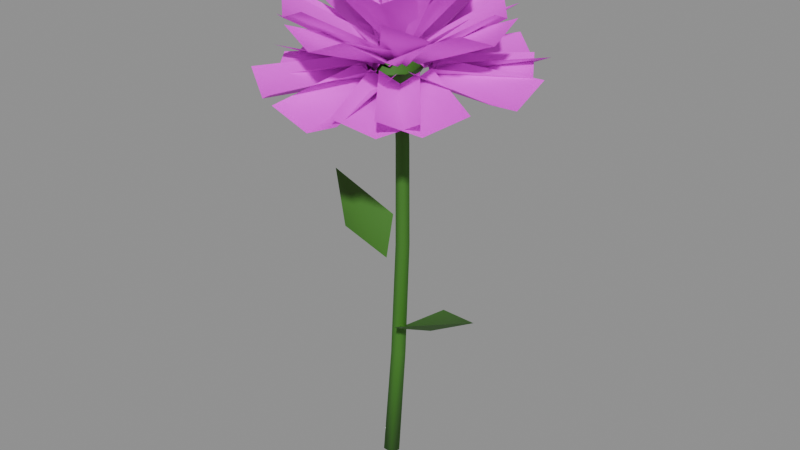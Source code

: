 # Source: flor_cempasuchil.blend  (saved by Blender 5.2.45; exported with 4.5.12 LTS)
import bpy
from mathutils import Matrix  # noqa: F401  (used for matrix-valued properties, if any)

bpy.ops.wm.read_factory_settings(use_empty=True)
scene = bpy.context.scene
scene.name = 'Scene'

# ---- images (referenced by path relative to the original .blend; pixels are not part of the script)
import os
ASSET_DIR = os.environ.get("B2B_ASSET_DIR", "")  # directory of the original .blend (textures are referenced by path, not embedded)
HERE = os.path.dirname(os.path.abspath(__file__))  # packed textures are extracted next to this script under _unpacked/

def load_image(name, relpath, width, height, colorspace="sRGB"):
    """Load a texture the original file referenced (path relative to the .blend, or extracted next to this script)."""
    p = next((c for c in (os.path.join(HERE, relpath), os.path.join(ASSET_DIR, relpath)) if relpath and os.path.exists(c)), "")
    if p:
        img = bpy.data.images.load(p, check_existing=True)
        img.name = name
    else:  # same state as the original file: an image datablock whose file is absent (Cycles renders it pink)
        img = bpy.data.images.new(name, width, height)
        img.source = "FILE"
        img.filepath = "//" + (relpath or name)
    img.colorspace_settings.name = colorspace
    return img
img_petalo_cempasuchil_png = load_image('petalo_cempasuchil.png', 'petalo_cempasuchil.png', 1024, 1024, 'sRGB')

# ---- materials (node trees are filled in below, after node groups)
mat_cempasuchil_verde = bpy.data.materials.new('cempasuchil_verde')
mat_cempasuchil_petalo = bpy.data.materials.new('cempasuchil_petalo')

# ---- material node trees
mat_cempasuchil_verde.use_nodes = True; mat_cempasuchil_verde.node_tree.nodes.clear()
_N = mat_cempasuchil_verde.node_tree.nodes; _L = mat_cempasuchil_verde.node_tree.links
n0 = _N.new('ShaderNodeBsdfPrincipled'); n0.name = 'Principled BSDF'; n0.location = (-200, 100)
n0.inputs[0].default_value = (0.04971, 0.1946, 0.01764, 1.0)
n0.inputs[2].default_value = 0.7
n0.inputs[10].default_value = 0.005
n1 = _N.new('ShaderNodeOutputMaterial'); n1.name = 'Material Output'; n1.location = (200, 100)
_L.new(n0.outputs[0], n1.inputs[0])
n1.is_active_output = True
mat_cempasuchil_petalo.use_nodes = True; mat_cempasuchil_petalo.node_tree.nodes.clear()
_N = mat_cempasuchil_petalo.node_tree.nodes; _L = mat_cempasuchil_petalo.node_tree.links
n0 = _N.new('ShaderNodeBsdfPrincipled'); n0.name = 'Principled BSDF'; n0.location = (-200, 100)
n0.inputs[2].default_value = 0.65
n0.inputs[10].default_value = 0.005
n1 = _N.new('ShaderNodeOutputMaterial'); n1.name = 'Material Output'; n1.location = (200, 100)
n2 = _N.new('ShaderNodeTexImage'); n2.name = 'Image Texture'; n2.location = (-600, 300)
n2.image = img_petalo_cempasuchil_png
_L.new(n0.outputs[0], n1.inputs[0])
_L.new(n2.outputs[0], n0.inputs[0])
n1.is_active_output = True

# ---- meshes
me_tallo = bpy.data.meshes.new('tallo')
me_tallo.from_pydata([(0.0, 0.0045, 0.0), (-0.004268, 0.001391, 0.0003172), (-0.002638, -0.003641, 0.000196), (0.002638, -0.003641, -0.000196), (0.004268, 0.001391, -0.0003172), (0.004905, 0.004, 0.066), (0.001107, 0.001236, 0.06622), (0.002558, -0.003236, 0.06614), (0.007252, -0.003236, 0.06586), (0.008703, 0.001236, 0.06578), (0.00775, 0.0037, 0.132), (0.004232, 0.001143, 0.1321), (0.005575, -0.002993, 0.132), (0.009924, -0.002993, 0.132), (0.01127, 0.001143, 0.1319), (0.007645, 0.0035, 0.187), (0.004316, 0.001082, 0.187), (0.005588, -0.002832, 0.187), (0.009702, -0.002832, 0.187), (0.01097, 0.001082, 0.187), (0.006468, 0.0033, 0.22), (0.003331, 0.00102, 0.2199), (0.00453, -0.00267, 0.2199), (0.008406, -0.00267, 0.2201), (0.009604, 0.00102, 0.2201), (0.004, 0.0, 0.08), (0.01934, -0.02026, 0.09698), (0.06628, -0.01869, 0.1174), (0.02796, 0.008472, 0.09698), (0.03317, -0.008752, 0.09474), (-0.003, 0.0, 0.12), (-0.01532, 0.02001, 0.1334), (-0.05774, 0.0219, 0.1474), (-0.02572, -0.005992, 0.1334), (-0.02851, 0.0102, 0.1303), (-6.062e-19, 0.0033, 0.208), (-0.002858, 0.00165, 0.208), (-0.002858, -0.00165, 0.208), (2.021e-19, -0.0033, 0.208), (0.002858, -0.00165, 0.208), (0.002858, 0.00165, 0.208), (-2.204e-18, 0.012, 0.218), (-0.01039, 0.006, 0.218), (-0.01039, -0.006, 0.218), (7.348e-19, -0.012, 0.218), (0.01039, -0.006, 0.218), (0.01039, 0.006, 0.218), (-2.939e-18, 0.016, 0.224), (-0.01386, 0.008, 0.224), (-0.01386, -0.008, 0.224), (9.797e-19, -0.016, 0.224), (0.01386, -0.008, 0.224), (0.01386, 0.008, 0.224)], [], [(0, 1, 6, 5), (1, 2, 7, 6), (2, 3, 8, 7), (3, 4, 9, 8), (4, 0, 5, 9), (5, 6, 11, 10), (6, 7, 12, 11), (7, 8, 13, 12), (8, 9, 14, 13), (9, 5, 10, 14), (10, 11, 16, 15), (11, 12, 17, 16), (12, 13, 18, 17), (13, 14, 19, 18), (14, 10, 15, 19), (15, 16, 21, 20), (16, 17, 22, 21), (17, 18, 23, 22), (18, 19, 24, 23), (19, 15, 20, 24), (4, 3, 2, 1, 0), (20, 21, 22, 23, 24), (25, 26, 29), (29, 26, 27), (25, 29, 28), (29, 27, 28), (30, 31, 34), (34, 31, 32), (30, 34, 33), (34, 32, 33), (35, 36, 42, 41), (36, 37, 43, 42), (37, 38, 44, 43), (38, 39, 45, 44), (39, 40, 46, 45), (40, 35, 41, 46), (41, 42, 48, 47), (42, 43, 49, 48), (43, 44, 50, 49), (44, 45, 51, 50), (45, 46, 52, 51), (46, 41, 47, 52)])
me_tallo.polygons.foreach_set('use_smooth', [True] * 42)
_uv = me_tallo.uv_layers.new(name='Float2')
_uv.uv.foreach_set('vector', [0.0, 0.0, 0.2, 0.0, 0.2, 0.06618, 0.0, 0.06618, 0.2, 0.0, 0.4, 0.0, 0.4, 0.06618, 0.2, 0.06618, 0.4, 0.0, 0.6, 0.0, 0.6, 0.06618, 0.4, 0.06618, 0.6, 0.0, 0.8, 0.0, 0.8, 0.06618, 0.6, 0.06618, 0.8, 0.0, 1.0, 0.0, 1.0, 0.06618, 0.8, 0.06618, 0.0, 0.06618, 0.2, 0.06618, 0.2, 0.1322, 0.0, 0.1322, 0.2, 0.06618, 0.4, 0.06618, 0.4, 0.1322, 0.2, 0.1322, 0.4, 0.06618, 0.6, 0.06618, 0.6, 0.1322, 0.4, 0.1322, 0.6, 0.06618, 0.8, 0.06618, 0.8, 0.1322, 0.6, 0.1322, 0.8, 0.06618, 1.0, 0.06618, 1.0, 0.1322, 0.8, 0.1322, 0.0, 0.1322, 0.2, 0.1322, 0.2, 0.1872, 0.0, 0.1872, 0.2, 0.1322, 0.4, 0.1322, 0.4, 0.1872, 0.2, 0.1872, 0.4, 0.1322, 0.6, 0.1322, 0.6, 0.1872, 0.4, 0.1872, 0.6, 0.1322, 0.8, 0.1322, 0.8, 0.1872, 0.6, 0.1872, 0.8, 0.1322, 1.0, 0.1322, 1.0, 0.1872, 0.8, 0.1872, 0.0, 0.1872, 0.2, 0.1872, 0.2, 0.2203, 0.0, 0.2203, 0.2, 0.1872, 0.4, 0.1872, 0.4, 0.2203, 0.2, 0.2203, 0.4, 0.1872, 0.6, 0.1872, 0.6, 0.2203, 0.4, 0.2203, 0.6, 0.1872, 0.8, 0.1872, 0.8, 0.2203, 0.6, 0.2203, 0.8, 0.1872, 1.0, 0.1872, 1.0, 0.2203, 0.8, 0.2203, 0.6545, 0.02447, 0.09549, 0.2061, 0.09549, 0.7939, 0.6545, 0.9755, 1.0, 0.5, 1.0, 0.5, 0.6545, 0.9755, 0.09549, 0.7939, 0.09549, 0.2061, 0.6545, 0.02447, 0.5, 0.0, 1.0, 0.35, 0.5, 0.45, 0.5, 0.45, 1.0, 0.35, 0.5, 1.0, 0.5, 0.0, 0.5, 0.45, 0.0, 0.35, 0.5, 0.45, 0.5, 1.0, 0.0, 0.35, 0.5, 0.0, 1.0, 0.35, 0.5, 0.45, 0.5, 0.45, 1.0, 0.35, 0.5, 1.0, 0.5, 0.0, 0.5, 0.45, 0.0, 0.35, 0.5, 0.45, 0.5, 1.0, 0.0, 0.35, 0.0, 0.0, 0.1667, 0.0, 0.1667, 0.6477, 0.0, 0.6477, 0.1667, 0.0, 0.3333, 0.0, 0.3333, 0.6477, 0.1667, 0.6477, 0.3333, 0.0, 0.5, 0.0, 0.5, 0.6477, 0.3333, 0.6477, 0.5, 0.0, 0.6667, 0.0, 0.6667, 0.6477, 0.5, 0.6477, 0.6667, 0.0, 0.8333, 0.0, 0.8333, 0.6477, 0.6667, 0.6477, 0.8333, 0.0, 1.0, 0.0, 1.0, 0.6477, 0.8333, 0.6477, 0.0, 0.6477, 0.1667, 0.6477, 0.1667, 1.0, 0.0, 1.0, 0.1667, 0.6477, 0.3333, 0.6477, 0.3333, 1.0, 0.1667, 1.0, 0.3333, 0.6477, 0.5, 0.6477, 0.5, 1.0, 0.3333, 1.0, 0.5, 0.6477, 0.6667, 0.6477, 0.6667, 1.0, 0.5, 1.0, 0.6667, 0.6477, 0.8333, 0.6477, 0.8333, 1.0, 0.6667, 1.0, 0.8333, 0.6477, 1.0, 0.6477, 1.0, 1.0, 0.8333, 1.0])
me_tallo.materials.append(mat_cempasuchil_verde)
me_tallo.update()
me_cabeza = bpy.data.meshes.new('cabeza')
me_cabeza.from_pydata([(-0.009999, 0.01541, 0.008015), (0.0008973, 0.01437, 0.0), (0.01184, 0.01405, 0.008015), (-0.01437, 0.06248, 0.005939), (0.003808, 0.06099, -0.002076), (0.02203, 0.06021, 0.005939), (-0.01645, 0.009195, 0.007387), (-0.006722, 0.01273, 0.0), (0.001689, 0.01877, 0.007387), (-0.04259, 0.04407, -0.000837), (-0.02682, 0.05081, -0.008225), (-0.01236, 0.06003, -0.000837), (-0.01868, -0.002012, 0.007769), (-0.01265, 0.006878, 0.0), (-0.00847, 0.01677, 0.007769), (-0.06186, 0.01335, 0.001632), (-0.05243, 0.0285, -0.006137), (-0.04484, 0.04466, 0.001632), (-0.01345, -0.01218, 0.008187), (-0.01436, -0.001051, 0.0), (-0.01508, 0.01009, 0.008187), (-0.06049, -0.02309, 0.008779), (-0.06195, -0.004535, 0.0005916), (-0.0632, 0.01403, 0.008779), (-0.00928, -0.01714, 0.008364), (-0.01302, -0.006145, 0.0), (-0.01913, 0.003737, 0.008364), (-0.05008, -0.0449, 0.0007389), (-0.0571, -0.02695, -0.007625), (-0.0665, -0.0101, 0.0007389), (0.00229, -0.01908, 0.008825), (-0.007634, -0.01221, 0.0), (-0.01816, -0.006298, 0.008825), (-0.01816, -0.06695, 0.005521), (-0.0349, -0.05582, -0.003304), (-0.05224, -0.04564, 0.005521), (0.01157, -0.01593, 0.008387), (-4.673e-05, -0.0144, 0.0), (-0.01167, -0.01586, 0.008387), (0.01915, -0.06483, -0.0003222), (-0.0002053, -0.06328, -0.008709), (-0.01957, -0.06471, -0.0003222), (0.01761, -0.007578, 0.008328), (0.007223, -0.01246, 0.0), (-0.002174, -0.01905, 0.008328), (0.04855, -0.04574, 0.002556), (0.03157, -0.05444, -0.005772), (0.01557, -0.06486, 0.002556), (0.01926, -0.001263, 0.008813), (0.01063, -0.009709, 0.0), (0.003007, -0.01907, 0.008813), (0.06261, -0.02996, 0.004878), (0.04856, -0.04434, -0.003935), (0.03552, -0.05963, 0.004878), (0.01467, 0.01194, 0.008859), (0.0144, -0.0001436, 0.0), (0.01443, -0.01223, 0.008859), (0.06638, 0.01948, 0.007956), (0.06603, -0.0006585, -0.0009032), (0.06598, -0.0208, 0.007956), (0.006091, 0.01704, 0.008064), (0.01209, 0.007823, 0.0), (0.01804, -0.001425, 0.008064), (0.04156, 0.04872, 0.008238), (0.05154, 0.03335, 0.0001745), (0.06147, 0.01795, 0.008238), (-0.001767, 0.01864, 0.008952), (0.008318, 0.01175, 0.0), (0.01817, 0.004535, 0.008952), (0.02172, 0.06593, 0.01014), (0.03845, 0.05434, 0.001188), (0.05495, 0.04242, 0.01014), (0.001955, 0.01257, 0.015), (0.01009, 0.005554, 0.00864), (0.01166, -0.005072, 0.015), (0.03119, 0.03631, 0.03684), (0.04256, 0.02342, 0.03048), (0.04737, 0.006917, 0.03684), (-0.006643, 0.01224, 0.01612), (0.004554, 0.01058, 0.00864), (0.01346, 0.00359, 0.01612), (0.003888, 0.05516, 0.03304), (0.02179, 0.05062, 0.02556), (0.03739, 0.04074, 0.03304), (-0.01185, 0.006588, 0.01573), (-0.002131, 0.01132, 0.00864), (0.008643, 0.01045, 0.01573), (-0.02633, 0.04593, 0.03236), (-0.00978, 0.05195, 0.02527), (0.007826, 0.05236, 0.03236), (-0.01304, -0.002249, 0.01555), (-0.008107, 0.008184, 0.00864), (0.002372, 0.01302, 0.01555), (-0.04654, 0.02129, 0.0385), (-0.03646, 0.03681, 0.03158), (-0.02084, 0.04674, 0.0385), (-0.009456, -0.00998, 0.01607), (-0.01131, 0.002174, 0.00864), (-0.005083, 0.01277, 0.01607), (-0.05344, -0.009391, 0.04007), (-0.05384, 0.01035, 0.03264), (-0.04615, 0.02853, 0.04007), (-0.002834, -0.01386, 0.01628), (-0.01025, -0.005259, 0.00864), (-0.01291, 0.005781, 0.01628), (-0.03908, -0.04072, 0.03185), (-0.04986, -0.02558, 0.02421), (-0.05588, -0.007994, 0.03185), (0.005952, -0.0124, 0.01607), (-0.006165, -0.009732, 0.00864), (-0.01375, 8.492e-05, 0.01607), (-0.01066, -0.05314, 0.04074), (-0.02934, -0.04631, 0.03331), (-0.04349, -0.03234, 0.04074), (0.01038, -0.009606, 0.01631), (-0.0009314, -0.01148, 0.00864), (-0.0118, -0.007807, 0.01631), (0.01416, -0.05475, 0.03254), (-0.004545, -0.05603, 0.02487), (-0.0228, -0.05176, 0.03254), (0.0138, -0.001475, 0.01605), (0.006207, -0.009705, 0.00864), (-0.004447, -0.01314, 0.01605), (0.04315, -0.03398, 0.03263), (0.02948, -0.0461, 0.02521), (0.01275, -0.05343, 0.03263), (0.01272, 0.004585, 0.01583), (0.009093, -0.007073, 0.00864), (-0.001314, -0.01345, 0.01583), (0.05048, -0.01514, 0.04088), (0.04218, -0.03281, 0.03368), (0.0271, -0.0452, 0.04088), (0.009215, 0.01059, 0.01629), (0.01148, -0.0009473, 0.00864), (0.007354, -0.01196, 0.01629), (0.05427, 0.01444, 0.03498), (0.05591, -0.004613, 0.02733), (0.05116, -0.02314, 0.03498), (-0.006364, 0.00811, 0.02362), (0.005165, 0.006317, 0.0192), (0.009214, -0.004625, 0.02362), (0.004737, 0.03229, 0.05805), (0.02146, 0.02625, 0.05363), (0.0307, 0.01106, 0.05805), (-0.009536, 0.004002, 0.02455), (0.0005066, 0.008144, 0.0192), (0.009958, 0.00279, 0.02455), (-0.0141, 0.03554, 0.05228), (0.002443, 0.03928, 0.04692), (0.01839, 0.03352, 0.05228), (-0.008201, -0.00503, 0.02324), (-0.006067, 0.005457, 0.0192), (0.004136, 0.008687, 0.02324), (-0.02982, 0.00614, 0.05486), (-0.02357, 0.0212, 0.05082), (-0.009254, 0.029, 0.05486), (-0.001995, -0.009655, 0.02322), (-0.008152, -0.0003612, 0.0192), (-0.002841, 0.009441, 0.02322), (-0.02513, -0.01706, 0.05667), (-0.03157, -0.001399, 0.05265), (-0.02654, 0.01477, 0.05667), (0.001678, -0.009188, 0.02337), (-0.006994, -0.004203, 0.0192), (-0.007325, 0.005794, 0.02337), (-0.01615, -0.0267, 0.05173), (-0.02783, -0.01672, 0.04756), (-0.03116, -0.001732, 0.05173), (0.006848, -0.006702, 0.02371), (-0.00329, -0.007467, 0.0192), (-0.009568, 0.0005307, 0.02371), (0.001723, -0.03316, 0.05161), (-0.01389, -0.03152, 0.0471), (-0.02564, -0.02111, 0.05161), (0.009669, 0.0004829, 0.02408), (0.003599, -0.007323, 0.0192), (-0.006289, -0.007361, 0.02408), (0.02752, -0.0224, 0.0493), (0.01613, -0.03282, 0.04442), (0.0009257, -0.03548, 0.0493), (0.005579, 0.00778, 0.02312), (0.007697, -0.002711, 0.0192), (-0.0005279, -0.009559, 0.02312), (0.02917, 0.005967, 0.05507), (0.02925, -0.0103, 0.05115), (0.01899, -0.02293, 0.05507), (-0.000433, 0.009816, 0.02382), (0.007613, 0.002937, 0.0192), (0.006271, -0.007564, 0.02382), (0.02245, 0.0253, 0.05314), (0.03273, 0.01262, 0.04852), (0.03362, -0.003669, 0.05314), (0.003036, -0.00761, 0.02977), (-0.003785, -0.000647, 0.02784), (0.0003358, 0.008186, 0.02977), (-0.007148, -0.01477, 0.06211), (-0.01487, -0.002541, 0.06018), (-0.01165, 0.01156, 0.06211), (0.008469, -0.002388, 0.02998), (-0.001878, -0.003349, 0.02784), (-0.006455, 0.00598, 0.02998), (0.007357, -0.01603, 0.06435), (-0.007965, -0.0142, 0.06222), (-0.01752, -0.002086, 0.06435), (0.007224, 0.004242, 0.03026), (0.001244, -0.003633, 0.02784), (-0.008308, -0.001076, 0.03026), (0.01696, -0.007311, 0.06239), (0.005807, -0.01696, 0.05997), (-0.008923, -0.01617, 0.06239), (0.001259, 0.008778, 0.02997), (0.003563, -0.001433, 0.02784), (-0.005169, -0.007206, 0.02997), (0.01492, 0.009475, 0.06463), (0.01508, -0.006063, 0.0625), (0.004204, -0.01716, 0.06463), (-0.004784, 0.005335, 0.02972), (0.003192, 0.002135, 0.02784), (0.003104, -0.006459, 0.02972), (0.001695, 0.01536, 0.05799), (0.0123, 0.008226, 0.05611), (0.01484, -0.004299, 0.05799), (-0.00717, -0.0005759, 0.02948), (0.000285, 0.003829, 0.02784), (0.007006, -0.001631, 0.02948), (-0.01118, 0.009327, 0.05831), (0.0009958, 0.01338, 0.05667), (0.01244, 0.007568, 0.05831), (-0.003932, -0.006106, 0.02948), (-0.002857, 0.002566, 0.02784), (0.005651, 0.004563, 0.02948), (-0.01425, -0.003261, 0.05859), (-0.009984, 0.008967, 0.05695), (0.001718, 0.01452, 0.05859), (-1.763e-18, 0.0096, 0.02784), (-0.008314, 0.0048, 0.02784), (-0.008314, -0.0048, 0.02784), (5.878e-19, -0.0096, 0.02784), (0.008314, -0.0048, 0.02784), (0.008314, 0.0048, 0.02784), (-1.058e-18, 0.00576, 0.0336), (-0.004988, 0.00288, 0.0336), (-0.004988, -0.00288, 0.0336), (3.527e-19, -0.00576, 0.0336), (0.004988, -0.00288, 0.0336), (0.004988, 0.00288, 0.0336), (0.0, 0.0, 0.03648)], [], [(0, 1, 4, 3), (1, 2, 5, 4), (6, 7, 10, 9), (7, 8, 11, 10), (12, 13, 16, 15), (13, 14, 17, 16), (18, 19, 22, 21), (19, 20, 23, 22), (24, 25, 28, 27), (25, 26, 29, 28), (30, 31, 34, 33), (31, 32, 35, 34), (36, 37, 40, 39), (37, 38, 41, 40), (42, 43, 46, 45), (43, 44, 47, 46), (48, 49, 52, 51), (49, 50, 53, 52), (54, 55, 58, 57), (55, 56, 59, 58), (60, 61, 64, 63), (61, 62, 65, 64), (66, 67, 70, 69), (67, 68, 71, 70), (72, 73, 76, 75), (73, 74, 77, 76), (78, 79, 82, 81), (79, 80, 83, 82), (84, 85, 88, 87), (85, 86, 89, 88), (90, 91, 94, 93), (91, 92, 95, 94), (96, 97, 100, 99), (97, 98, 101, 100), (102, 103, 106, 105), (103, 104, 107, 106), (108, 109, 112, 111), (109, 110, 113, 112), (114, 115, 118, 117), (115, 116, 119, 118), (120, 121, 124, 123), (121, 122, 125, 124), (126, 127, 130, 129), (127, 128, 131, 130), (132, 133, 136, 135), (133, 134, 137, 136), (138, 139, 142, 141), (139, 140, 143, 142), (144, 145, 148, 147), (145, 146, 149, 148), (150, 151, 154, 153), (151, 152, 155, 154), (156, 157, 160, 159), (157, 158, 161, 160), (162, 163, 166, 165), (163, 164, 167, 166), (168, 169, 172, 171), (169, 170, 173, 172), (174, 175, 178, 177), (175, 176, 179, 178), (180, 181, 184, 183), (181, 182, 185, 184), (186, 187, 190, 189), (187, 188, 191, 190), (192, 193, 196, 195), (193, 194, 197, 196), (198, 199, 202, 201), (199, 200, 203, 202), (204, 205, 208, 207), (205, 206, 209, 208), (210, 211, 214, 213), (211, 212, 215, 214), (216, 217, 220, 219), (217, 218, 221, 220), (222, 223, 226, 225), (223, 224, 227, 226), (228, 229, 232, 231), (229, 230, 233, 232), (234, 235, 241, 240), (235, 236, 242, 241), (236, 237, 243, 242), (237, 238, 244, 243), (238, 239, 245, 244), (239, 234, 240, 245), (240, 241, 246), (241, 242, 246), (242, 243, 246), (243, 244, 246), (244, 245, 246), (245, 240, 246)])
me_cabeza.polygons.foreach_set('use_smooth', [True] * 90)
_uv = me_cabeza.uv_layers.new(name='Float2')
_uv.uv.foreach_set('vector', [0.0, 0.0, 0.5, 0.0, 0.5, 1.0, 0.0, 1.0, 0.5, 0.0, 1.0, 0.0, 1.0, 1.0, 0.5, 1.0, 0.0, 0.0, 0.5, 0.0, 0.5, 1.0, 0.0, 1.0, 0.5, 0.0, 1.0, 0.0, 1.0, 1.0, 0.5, 1.0, 0.0, 0.0, 0.5, 0.0, 0.5, 1.0, 0.0, 1.0, 0.5, 0.0, 1.0, 0.0, 1.0, 1.0, 0.5, 1.0, 0.0, 0.0, 0.5, 0.0, 0.5, 1.0, 0.0, 1.0, 0.5, 0.0, 1.0, 0.0, 1.0, 1.0, 0.5, 1.0, 0.0, 0.0, 0.5, 0.0, 0.5, 1.0, 0.0, 1.0, 0.5, 0.0, 1.0, 0.0, 1.0, 1.0, 0.5, 1.0, 0.0, 0.0, 0.5, 0.0, 0.5, 1.0, 0.0, 1.0, 0.5, 0.0, 1.0, 0.0, 1.0, 1.0, 0.5, 1.0, 0.0, 0.0, 0.5, 0.0, 0.5, 1.0, 0.0, 1.0, 0.5, 0.0, 1.0, 0.0, 1.0, 1.0, 0.5, 1.0, 0.0, 0.0, 0.5, 0.0, 0.5, 1.0, 0.0, 1.0, 0.5, 0.0, 1.0, 0.0, 1.0, 1.0, 0.5, 1.0, 0.0, 0.0, 0.5, 0.0, 0.5, 1.0, 0.0, 1.0, 0.5, 0.0, 1.0, 0.0, 1.0, 1.0, 0.5, 1.0, 0.0, 0.0, 0.5, 0.0, 0.5, 1.0, 0.0, 1.0, 0.5, 0.0, 1.0, 0.0, 1.0, 1.0, 0.5, 1.0, 0.0, 0.0, 0.5, 0.0, 0.5, 1.0, 0.0, 1.0, 0.5, 0.0, 1.0, 0.0, 1.0, 1.0, 0.5, 1.0, 0.0, 0.0, 0.5, 0.0, 0.5, 1.0, 0.0, 1.0, 0.5, 0.0, 1.0, 0.0, 1.0, 1.0, 0.5, 1.0, 0.0, 0.0, 0.5, 0.0, 0.5, 1.0, 0.0, 1.0, 0.5, 0.0, 1.0, 0.0, 1.0, 1.0, 0.5, 1.0, 0.0, 0.0, 0.5, 0.0, 0.5, 1.0, 0.0, 1.0, 0.5, 0.0, 1.0, 0.0, 1.0, 1.0, 0.5, 1.0, 0.0, 0.0, 0.5, 0.0, 0.5, 1.0, 0.0, 1.0, 0.5, 0.0, 1.0, 0.0, 1.0, 1.0, 0.5, 1.0, 0.0, 0.0, 0.5, 0.0, 0.5, 1.0, 0.0, 1.0, 0.5, 0.0, 1.0, 0.0, 1.0, 1.0, 0.5, 1.0, 0.0, 0.0, 0.5, 0.0, 0.5, 1.0, 0.0, 1.0, 0.5, 0.0, 1.0, 0.0, 1.0, 1.0, 0.5, 1.0, 0.0, 0.0, 0.5, 0.0, 0.5, 1.0, 0.0, 1.0, 0.5, 0.0, 1.0, 0.0, 1.0, 1.0, 0.5, 1.0, 0.0, 0.0, 0.5, 0.0, 0.5, 1.0, 0.0, 1.0, 0.5, 0.0, 1.0, 0.0, 1.0, 1.0, 0.5, 1.0, 0.0, 0.0, 0.5, 0.0, 0.5, 1.0, 0.0, 1.0, 0.5, 0.0, 1.0, 0.0, 1.0, 1.0, 0.5, 1.0, 0.0, 0.0, 0.5, 0.0, 0.5, 1.0, 0.0, 1.0, 0.5, 0.0, 1.0, 0.0, 1.0, 1.0, 0.5, 1.0, 0.0, 0.0, 0.5, 0.0, 0.5, 1.0, 0.0, 1.0, 0.5, 0.0, 1.0, 0.0, 1.0, 1.0, 0.5, 1.0, 0.0, 0.0, 0.5, 0.0, 0.5, 1.0, 0.0, 1.0, 0.5, 0.0, 1.0, 0.0, 1.0, 1.0, 0.5, 1.0, 0.0, 0.0, 0.5, 0.0, 0.5, 1.0, 0.0, 1.0, 0.5, 0.0, 1.0, 0.0, 1.0, 1.0, 0.5, 1.0, 0.0, 0.0, 0.5, 0.0, 0.5, 1.0, 0.0, 1.0, 0.5, 0.0, 1.0, 0.0, 1.0, 1.0, 0.5, 1.0, 0.0, 0.0, 0.5, 0.0, 0.5, 1.0, 0.0, 1.0, 0.5, 0.0, 1.0, 0.0, 1.0, 1.0, 0.5, 1.0, 0.0, 0.0, 0.5, 0.0, 0.5, 1.0, 0.0, 1.0, 0.5, 0.0, 1.0, 0.0, 1.0, 1.0, 0.5, 1.0, 0.0, 0.0, 0.5, 0.0, 0.5, 1.0, 0.0, 1.0, 0.5, 0.0, 1.0, 0.0, 1.0, 1.0, 0.5, 1.0, 0.0, 0.0, 0.5, 0.0, 0.5, 1.0, 0.0, 1.0, 0.5, 0.0, 1.0, 0.0, 1.0, 1.0, 0.5, 1.0, 0.0, 0.0, 0.5, 0.0, 0.5, 1.0, 0.0, 1.0, 0.5, 0.0, 1.0, 0.0, 1.0, 1.0, 0.5, 1.0, 0.0, 0.0, 0.5, 0.0, 0.5, 1.0, 0.0, 1.0, 0.5, 0.0, 1.0, 0.0, 1.0, 1.0, 0.5, 1.0, 0.0, 0.0, 0.5, 0.0, 0.5, 1.0, 0.0, 1.0, 0.5, 0.0, 1.0, 0.0, 1.0, 1.0, 0.5, 1.0, 0.0, 0.0, 0.5, 0.0, 0.5, 1.0, 0.0, 1.0, 0.5, 0.0, 1.0, 0.0, 1.0, 1.0, 0.5, 1.0, 0.0, 0.0, 0.5, 0.0, 0.5, 1.0, 0.0, 1.0, 0.5, 0.0, 1.0, 0.0, 1.0, 1.0, 0.5, 1.0, 0.0, 0.0, 0.5, 0.0, 0.5, 1.0, 0.0, 1.0, 0.5, 0.0, 1.0, 0.0, 1.0, 1.0, 0.5, 1.0, 0.0, 0.0, 0.5, 0.0, 0.5, 1.0, 0.0, 1.0, 0.5, 0.0, 1.0, 0.0, 1.0, 1.0, 0.5, 1.0, 0.0, 0.0, 0.5, 0.0, 0.5, 1.0, 0.0, 1.0, 0.5, 0.0, 1.0, 0.0, 1.0, 1.0, 0.5, 1.0, 0.0, 0.0, 0.5, 0.0, 0.5, 1.0, 0.0, 1.0, 0.5, 0.0, 1.0, 0.0, 1.0, 1.0, 0.5, 1.0, 0.0, 0.0, 0.5, 0.0, 0.5, 1.0, 0.0, 1.0, 0.5, 0.0, 1.0, 0.0, 1.0, 1.0, 0.5, 1.0, 0.0, 0.05, 0.1667, 0.05, 0.1667, 0.1536, 0.0, 0.1536, 0.1667, 0.05, 0.3333, 0.05, 0.3333, 0.1536, 0.1667, 0.1536, 0.3333, 0.05, 0.5, 0.05, 0.5, 0.1536, 0.3333, 0.1536, 0.5, 0.05, 0.6667, 0.05, 0.6667, 0.1536, 0.5, 0.1536, 0.6667, 0.05, 0.8333, 0.05, 0.8333, 0.1536, 0.6667, 0.1536, 0.8333, 0.05, 1.0, 0.05, 1.0, 0.1536, 0.8333, 0.1536, 0.0, 0.1536, 0.1667, 0.1536, 0.08333, 0.25, 0.1667, 0.1536, 0.3333, 0.1536, 0.25, 0.25, 0.3333, 0.1536, 0.5, 0.1536, 0.4167, 0.25, 0.5, 0.1536, 0.6667, 0.1536, 0.5833, 0.25, 0.6667, 0.1536, 0.8333, 0.1536, 0.75, 0.25, 0.8333, 0.1536, 1.0, 0.1536, 0.9167, 0.25])
me_cabeza.materials.append(mat_cempasuchil_petalo)
me_cabeza.update()

# ---- objects
ob_flor_cempasuchil = bpy.data.objects.new('flor_cempasuchil', None)
ob_tallo = bpy.data.objects.new('tallo', me_tallo)
ob_cabeza = bpy.data.objects.new('cabeza', me_cabeza)

# ---- transforms, parenting, visibility, modifiers, constraints
ob_flor_cempasuchil.location = (0.0, 0.0, 0.0)
ob_flor_cempasuchil.empty_display_size = 0.1
ob_tallo.parent = ob_flor_cempasuchil
ob_tallo.location = (0.0, 0.0, 0.0)
ob_cabeza.parent = ob_flor_cempasuchil
ob_cabeza.location = (0.006468, 0.0, 0.22)

# ---- collection membership
scene.collection.objects.link(ob_flor_cempasuchil)
scene.collection.objects.link(ob_tallo)
scene.collection.objects.link(ob_cabeza)

# ---- scene / render settings (as saved in the file)
scene.frame_start = 1; scene.frame_end = 250; scene.frame_set(1)
scene.render.engine = 'BLENDER_EEVEE_NEXT'
scene.render.bake_bias = 0.0
scene.render.bake_samples = 0
scene.render.compositor_device = 'GPU'
scene.eevee.use_volume_custom_range = False
scene.eevee.fast_gi_thickness_near = 0.1
scene.eevee.fast_gi_thickness_far = 0.0
scene.eevee.ray_tracing_options.screen_trace_thickness = 0.1
bpy.context.view_layer.update()

# ---- added for rendering (the .blend has no active camera and no usable light): camera, sun + grey world if the file has none
cam_auto = bpy.data.cameras.new('AutoCamera')
cam_auto.lens = 50.0
cam_auto.sensor_width = 36.0
cam_auto.clip_end = 1000.0
ob_auto_camera = bpy.data.objects.new('AutoCamera', cam_auto)
scene.collection.objects.link(ob_auto_camera)
ob_auto_camera.location = (0.322216, -0.379479, 0.394799)
ob_auto_camera.rotation_euler = (1.09748, -7.21219e-08, 0.694738)
scene.camera = ob_auto_camera
light_auto_sun = bpy.data.lights.new('AutoSun', 'SUN')
light_auto_sun.energy = 3.0
light_auto_sun.angle = 0.0523599
ob_auto_sun = bpy.data.objects.new('AutoSun', light_auto_sun)
scene.collection.objects.link(ob_auto_sun)
ob_auto_sun.rotation_euler = (0.872665, 0.174533, 0.523599)
if scene.world is None:
    world_auto = bpy.data.worlds.new('AutoWorld')
    world_auto.color = (0.3, 0.3, 0.3)
    scene.world = world_auto
bpy.context.view_layer.update()
